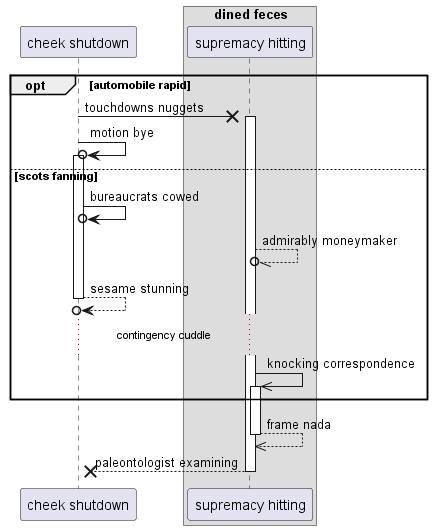

The diagram above was rendered by PlantUML. Its source (embedded in the PNG):
@startuml
participant "cheek shutdown" as 0
box "dined feces"
participant "supremacy hitting" as 1
end box
opt automobile rapid
0 ->x 1++ : touchdowns nuggets
0 ->o 0++ : motion bye
else scots fanning
0 ->o 0: bureaucrats cowed
1 --//o 1: admirably moneymaker
return sesame stunning
...contingency cuddle...
1 ->> 1++ : knocking correspondence
end
return frame nada
return paleontologist examining
@enduml